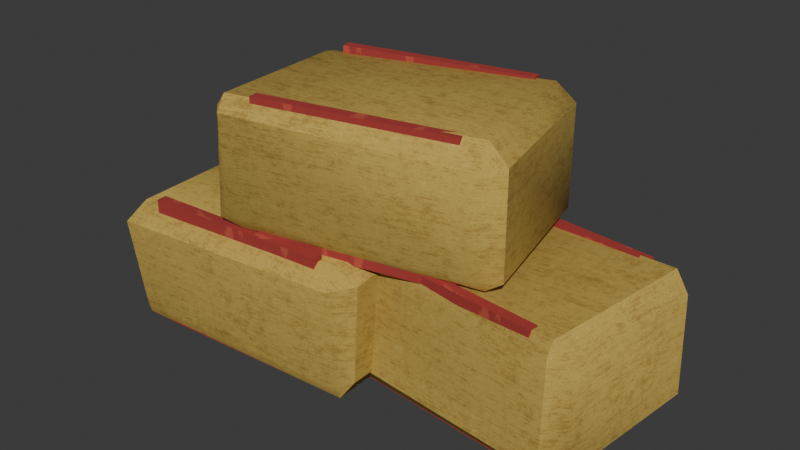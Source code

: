 # Source: hay_bale.blend  (saved by Blender 5.2.45; exported with 4.5.12 LTS)
import bpy
from mathutils import Matrix  # noqa: F401  (used for matrix-valued properties, if any)

bpy.ops.wm.read_factory_settings(use_empty=True)
scene = bpy.context.scene
scene.name = 'Scene'

# ---- collections
col_hay_bale = bpy.data.collections.new('hay_bale'); scene.collection.children.link(col_hay_bale)

# ---- images (referenced by path relative to the original .blend; pixels are not part of the script)
import os
ASSET_DIR = os.environ.get("B2B_ASSET_DIR", "")  # directory of the original .blend (textures are referenced by path, not embedded)
HERE = os.path.dirname(os.path.abspath(__file__))  # packed textures are extracted next to this script under _unpacked/

def load_image(name, relpath, width, height, colorspace="sRGB"):
    """Load a texture the original file referenced (path relative to the .blend, or extracted next to this script)."""
    p = next((c for c in (os.path.join(HERE, relpath), os.path.join(ASSET_DIR, relpath)) if relpath and os.path.exists(c)), "")
    if p:
        img = bpy.data.images.load(p, check_existing=True)
        img.name = name
    else:  # same state as the original file: an image datablock whose file is absent (Cycles renders it pink)
        img = bpy.data.images.new(name, width, height)
        img.source = "FILE"
        img.filepath = "//" + (relpath or name)
    img.colorspace_settings.name = colorspace
    return img
img_env_straw = load_image('env_straw', '_unpacked/straw.b074d0e4.png', 512, 512, 'sRGB')
img_env_paint_atlas = load_image('env_paint_atlas', '_unpacked/paint_atlas.7539c6ec.png', 512, 512, 'sRGB')

# ---- materials (node trees are filled in below, after node groups)
mat_env_straw = bpy.data.materials.new('Env_Straw')
mat_env_straw.diffuse_color = (0.4342, 0.4342, 0.4342, 1.0)
mat_env_straw.roughness = 0.9
mat_env_paint = bpy.data.materials.new('Env_Paint')
mat_env_paint.diffuse_color = (0.4342, 0.4342, 0.4342, 1.0)
mat_env_paint.roughness = 0.9

# ---- material node trees
mat_env_straw.use_nodes = True; mat_env_straw.node_tree.nodes.clear()
_N = mat_env_straw.node_tree.nodes; _L = mat_env_straw.node_tree.links
n0 = _N.new('ShaderNodeBsdfPrincipled'); n0.name = 'Principled BSDF'; n0.location = (-200, 100)
n0.inputs[2].default_value = 0.9
n0.inputs[10].default_value = 0.005
n0.inputs[13].default_value = 0.25
n1 = _N.new('ShaderNodeOutputMaterial'); n1.name = 'Material Output'; n1.location = (200, 100)
n2 = _N.new('ShaderNodeTexImage'); n2.name = 'Image Texture'; n2.location = (-400, 200)
n2.image = img_env_straw
_L.new(n0.outputs[0], n1.inputs[0])
_L.new(n2.outputs[0], n0.inputs[0])
n1.is_active_output = True
mat_env_paint.use_nodes = True; mat_env_paint.node_tree.nodes.clear()
_N = mat_env_paint.node_tree.nodes; _L = mat_env_paint.node_tree.links
n0 = _N.new('ShaderNodeBsdfPrincipled'); n0.name = 'Principled BSDF'; n0.location = (-200, 100)
n0.inputs[2].default_value = 0.9
n0.inputs[10].default_value = 0.005
n0.inputs[13].default_value = 0.25
n1 = _N.new('ShaderNodeOutputMaterial'); n1.name = 'Material Output'; n1.location = (200, 100)
n2 = _N.new('ShaderNodeTexImage'); n2.name = 'Image Texture'; n2.location = (-400, 200)
n2.image = img_env_paint_atlas
_L.new(n0.outputs[0], n1.inputs[0])
_L.new(n2.outputs[0], n0.inputs[0])
n1.is_active_output = True

# ---- world
world_world = bpy.data.worlds.new('World'); scene.world = world_world
world_world.use_nodes = True; world_world.node_tree.nodes.clear()
_N = world_world.node_tree.nodes; _L = world_world.node_tree.links
n0 = _N.new('ShaderNodeOutputWorld'); n0.name = 'World Output'; n0.location = (200, 100)
n1 = _N.new('ShaderNodeBackground'); n1.name = 'Background'; n1.location = (-200, 100)
n1.inputs[0].default_value = (0.05088, 0.05088, 0.05088, 1.0)
_L.new(n1.outputs[0], n0.inputs[0])
n0.is_active_output = True
world_world.color = (0.05088, 0.05088, 0.05088)
world_world.sun_shadow_jitter_overblur = 0.0

# ---- meshes
me_hay = bpy.data.meshes.new('Hay')
me_hay.from_pydata([(-0.7798, -0.3992, 0.515), (-0.7798, -0.3992, 0.0), (-0.03086, -0.36, 0.515), (-0.03086, -0.36, 0.0), (-0.7777, -0.4392, 0.515), (-0.7777, -0.4392, 0.0), (-0.02877, -0.3999, 0.515), (-0.02877, -0.3999, 0.0), (0.06928, -0.3955, 0.0), (0.1252, -0.3807, 0.08073), (0.07761, -0.4169, 0.05573), (0.1364, -0.3688, 0.4565), (0.05112, -0.3728, 0.497), (0.05881, -0.4406, 0.4357), (-0.8863, -0.4418, 0.0), (-0.8558, -0.4758, 0.07275), (-0.9173, -0.4112, 0.04016), (-0.8743, -0.4178, 0.4783), (-0.9099, -0.4159, 0.4336), (-0.8885, -0.5042, 0.4165), (0.01612, 0.2111, 0.0), (0.02447, 0.299, 0.0701), (0.09527, 0.2486, 0.06092), (0.005335, 0.2032, 0.4812), (0.0834, 0.2346, 0.4614), (0.008229, 0.2833, 0.4472), (-0.9016, 0.1641, 0.0), (-0.9444, 0.1914, 0.04583), (-0.9145, 0.2344, 0.05606), (-0.8917, 0.1535, 0.4927), (-0.8882, 0.2387, 0.4178), (-0.9454, 0.183, 0.4213), (-0.06017, 0.1992, 0.0), (-0.06017, 0.1992, 0.515), (-0.8091, 0.16, 0.0), (-0.8091, 0.16, 0.515), (-0.06226, 0.2392, 0.0), (-0.06226, 0.2392, 0.515), (-0.8112, 0.1999, 0.0), (-0.8112, 0.1999, 0.515), (0.01779, -0.1893, 0.515), (0.01779, -0.1893, 0.0), (0.7637, -0.2677, 0.515), (0.7637, -0.2677, 0.0), (0.01361, -0.229, 0.515), (0.01361, -0.229, 0.0), (0.7595, -0.3074, 0.515), (0.7595, -0.3074, 0.0), (0.8602, -0.3174, 0.005891), (0.9279, -0.2865, 0.06075), (0.8514, -0.3632, 0.0614), (0.8912, -0.2941, 0.445), (0.8402, -0.303, 0.5118), (0.842, -0.3337, 0.4636), (-0.05689, -0.2202, 0.0), (-0.09065, -0.2664, 0.07025), (-0.1171, -0.1903, 0.06696), (-0.07016, -0.223, 0.5013), (-0.1478, -0.1976, 0.4154), (-0.07229, -0.2389, 0.4184), (0.9178, 0.2759, 0.0), (0.903, 0.3775, 0.0714), (0.9933, 0.2794, 0.07094), (0.9238, 0.3003, 0.5208), (0.9797, 0.2826, 0.4509), (0.9191, 0.3451, 0.4459), (-0.03368, 0.3944, 0.002838), (-0.09564, 0.4107, 0.03941), (0.002665, 0.4487, 0.03647), (0.01387, 0.3752, 0.4828), (-0.004535, 0.4439, 0.4415), (-0.07206, 0.4071, 0.4422), (0.8222, 0.2893, 0.0), (0.8222, 0.2893, 0.515), (0.07632, 0.3677, 0.0), (0.07632, 0.3677, 0.515), (0.8264, 0.329, 0.0), (0.8264, 0.329, 0.515), (0.0805, 0.4074, 0.0), (0.0805, 0.4074, 0.515), (-0.3086, -0.3518, 1.015), (-0.3086, -0.3518, 0.485), (0.425, -0.1959, 1.015), (0.425, -0.1959, 0.485), (-0.3003, -0.391, 1.015), (-0.3003, -0.391, 0.485), (0.4333, -0.235, 1.015), (0.4333, -0.235, 0.485), (0.5329, -0.217, 0.5212), (0.5874, -0.1964, 0.5564), (0.5064, -0.2731, 0.5676), (0.5895, -0.1999, 0.9498), (0.5112, -0.1945, 1.017), (0.5165, -0.2717, 0.9362), (-0.3686, -0.3948, 0.5171), (-0.3963, -0.4361, 0.578), (-0.4579, -0.4173, 0.5401), (-0.4103, -0.4006, 1.005), (-0.4324, -0.4147, 0.9615), (-0.3966, -0.4488, 0.9523), (0.4126, 0.4107, 0.5227), (0.3591, 0.4671, 0.5351), (0.4491, 0.3958, 0.5566), (0.3718, 0.3856, 1.009), (0.4597, 0.3779, 0.9548), (0.3707, 0.4508, 0.9301), (-0.5086, 0.197, 0.5187), (-0.5981, 0.1792, 0.5843), (-0.5536, 0.2358, 0.571), (-0.4932, 0.176, 0.9845), (-0.5201, 0.256, 0.9613), (-0.5946, 0.1658, 0.9252), (0.3086, 0.3518, 0.485), (0.3086, 0.3518, 1.015), (-0.425, 0.1959, 0.485), (-0.425, 0.1959, 1.015), (0.3003, 0.391, 0.485), (0.3003, 0.391, 1.015), (-0.4333, 0.235, 0.485), (-0.4333, 0.235, 1.015)], [], [(1, 0, 2, 3), (7, 6, 4, 5), (0, 4, 6, 2), (3, 2, 6, 7), (5, 4, 0, 1), (8, 9, 10), (11, 12, 13), (14, 15, 16), (17, 18, 19), (20, 21, 22), (23, 24, 25), (26, 27, 28), (29, 30, 31), (14, 8, 10, 15), (9, 11, 13, 10), (12, 17, 19, 13), (18, 16, 15, 19), (26, 14, 16, 27), (17, 29, 31, 18), (30, 28, 27, 31), (20, 26, 28, 21), (29, 23, 25, 30), (24, 22, 21, 25), (8, 20, 22, 9), (23, 12, 11, 24), (10, 13, 19, 15), (22, 24, 11, 9), (29, 17, 12, 23), (16, 18, 31, 27), (28, 30, 25, 21), (32, 33, 35, 34), (34, 35, 39, 38), (38, 39, 37, 36), (36, 37, 33, 32), (39, 35, 33, 37), (45, 44, 40, 41), (40, 44, 46, 42), (43, 42, 46, 47), (41, 40, 42, 43), (47, 46, 44, 45), (48, 49, 50), (51, 52, 53), (54, 55, 56), (57, 58, 59), (60, 61, 62), (63, 64, 65), (66, 67, 68), (69, 70, 71), (54, 48, 50, 55), (49, 51, 53, 50), (52, 57, 59, 53), (58, 56, 55, 59), (66, 54, 56, 67), (57, 69, 71, 58), (70, 68, 67, 71), (60, 66, 68, 61), (69, 63, 65, 70), (64, 62, 61, 65), (48, 60, 62, 49), (63, 52, 51, 64), (50, 53, 59, 55), (62, 64, 51, 49), (69, 57, 52, 63), (56, 58, 71, 67), (68, 70, 65, 61), (72, 73, 75, 74), (74, 75, 79, 78), (78, 79, 77, 76), (76, 77, 73, 72), (79, 75, 73, 77), (85, 81, 83, 87), (81, 80, 82, 83), (85, 84, 80, 81), (87, 86, 84, 85), (80, 84, 86, 82), (83, 82, 86, 87), (88, 89, 90), (91, 92, 93), (94, 95, 96), (97, 98, 99), (100, 101, 102), (103, 104, 105), (106, 107, 108), (109, 110, 111), (94, 88, 90, 95), (89, 91, 93, 90), (92, 97, 99, 93), (98, 96, 95, 99), (106, 94, 96, 107), (97, 109, 111, 98), (110, 108, 107, 111), (100, 106, 108, 101), (109, 103, 105, 110), (104, 102, 101, 105), (88, 100, 102, 89), (103, 92, 91, 104), (94, 106, 100, 88), (90, 93, 99, 95), (102, 104, 91, 89), (109, 97, 92, 103), (96, 98, 111, 107), (108, 110, 105, 101), (112, 113, 115, 114), (114, 115, 119, 118), (118, 119, 117, 116), (116, 117, 113, 112), (114, 118, 116, 112), (119, 115, 113, 117)])
me_hay.polygons.foreach_set('use_smooth', [True] * 108)
me_hay.polygons.foreach_set('material_index', [1, 1, 1, 1, 1, 0, 0, 0, 0, 0, 0, 0, 0, 0, 0, 0, 0, 0, 0, 0, 0, 0, 0, 0, 0, 0, 0, 0, 0, 0, 1, 1, 1, 1, 1, 1, 1, 1, 1, 1, 0, 0, 0, 0, 0, 0, 0, 0, 0, 0, 0, 0, 0, 0, 0, 0, 0, 0, 0, 0, 0, 0, 0, 0, 0, 1, 1, 1, 1, 1, 1, 1, 1, 1, 1, 1, 0, 0, 0, 0, 0, 0, 0, 0, 0, 0, 0, 0, 0, 0, 0, 0, 0, 0, 0, 0, 0, 0, 0, 0, 0, 0, 1, 1, 1, 1, 1, 1])
_k = set([(0, 1), (0, 2), (0, 4), (1, 3), (1, 5), (2, 3), (2, 6), (3, 7), (4, 5), (4, 6), (5, 7), (6, 7), (8, 9), (8, 10), (8, 14), (8, 20), (9, 11), (9, 22), (11, 13), (11, 24), (13, 19), (14, 15), (14, 16), (14, 26), (15, 19), (16, 27), (17, 19), (17, 29), (20, 26), (21, 22), (21, 28), (22, 24), (24, 25), (25, 30), (27, 28), (27, 31), (28, 30), (32, 33), (32, 34), (32, 36), (33, 35), (33, 37), (34, 35), (34, 38), (35, 39), (36, 37), (36, 38), (37, 39), (38, 39), (40, 41), (40, 42), (40, 44), (41, 43), (41, 45), (42, 43), (42, 46), (43, 47), (44, 45), (44, 46), (45, 47), (46, 47), (48, 50), (48, 54), (48, 60), (49, 62), (50, 53), (50, 55), (52, 53), (52, 57), (52, 63), (54, 55), (54, 66), (55, 59), (56, 58), (56, 67), (57, 58), (58, 71), (60, 66), (61, 62), (61, 65), (61, 68), (62, 64), (63, 64), (63, 65), (63, 69), (65, 70), (66, 67), (67, 68), (67, 71), (70, 71), (72, 73), (72, 74), (72, 76), (73, 75), (73, 77), (74, 75), (74, 78), (75, 79), (76, 77), (76, 78), (77, 79), (78, 79), (80, 81), (80, 82), (80, 84), (81, 83), (81, 85), (82, 83), (82, 86), (83, 87), (84, 85), (84, 86), (85, 87), (86, 87), (88, 89), (88, 94), (89, 91), (89, 102), (91, 92), (91, 104), (92, 97), (93, 99), (94, 96), (95, 96), (96, 98), (96, 107), (97, 99), (98, 111), (100, 101), (100, 102), (101, 105), (101, 108), (105, 110), (107, 108), (107, 111), (110, 111), (112, 113), (112, 114), (112, 116), (113, 115), (113, 117), (114, 115), (114, 118), (115, 119), (116, 117), (116, 118), (117, 119), (118, 119)])
me_hay.attributes.new('sharp_edge', 'BOOLEAN', 'EDGE').data.foreach_set('value', [ (min(e.vertices), max(e.vertices)) in _k for e in me_hay.edges])
_uv = me_hay.uv_layers.new(name='Float2')
_uv.uv.foreach_set('vector', [0.00375, 0.7798, 0.1213, 0.7798, 0.1213, 0.03086, 0.00375, 0.03086, 0.00375, -0.02877, 0.1213, -0.02877, 0.1213, -0.7777, 0.00375, -0.7777, 0.06301, -0.7798, 0.00375, -0.7777, 0.06199, -0.02877, 0.1213, -0.03086, 0.1213, 0.0, 0.1213, 0.515, 0.00375, 0.515, 0.00375, 0.0, 0.1213, 0.0, 0.1213, 0.515, 0.00375, 0.515, 0.00375, 0.0, -0.3296, 0.0, -0.3173, 0.06728, -0.3474, 0.04644, 0.1137, -0.3073, 0.0426, -0.3107, 0.04901, -0.3671, 0.3682, 0.0, 0.3965, 0.06063, 0.3427, 0.03347, 0.3482, 0.3986, 0.3466, 0.3613, 0.4201, 0.3471, 0.01344, -0.176, 0.02039, -0.2492, 0.07939, -0.2072, 0.004446, -0.1693, 0.0695, -0.1955, 0.006858, -0.2361, -0.7513, -0.1368, -0.787, -0.1595, -0.7621, -0.1953, -0.7431, -0.1279, -0.7402, -0.1989, -0.7878, -0.1525, -0.7386, 0.0, 0.05773, 0.0, 0.06467, 0.04644, -0.7132, 0.06063, 0.1044, 0.06728, 0.1137, 0.3804, 0.04901, 0.3631, 0.06467, 0.04644, 0.0426, -0.3107, -0.7286, -0.3482, -0.7404, -0.4201, 0.04901, -0.3671, 0.3466, 0.3613, 0.3427, 0.03347, 0.3965, 0.06063, 0.4201, 0.3471, -0.1368, 0.0, 0.3682, 0.0, 0.3427, 0.03347, -0.1595, 0.03819, 0.3482, 0.3986, -0.1279, 0.4106, -0.1525, 0.3511, 0.3466, 0.3613, -0.1989, 0.3482, -0.1953, 0.04672, -0.1595, 0.03819, -0.1525, 0.3511, 0.01344, -0.176, -0.7513, -0.1368, -0.7621, -0.1953, 0.02039, -0.2492, -0.7431, -0.1279, 0.004446, -0.1693, 0.006858, -0.2361, -0.7402, -0.1989, -0.0695, 0.3845, -0.07939, 0.05076, -0.02039, 0.05842, -0.006858, 0.3727, -0.3296, 0.0, 0.176, 0.0, 0.2072, 0.05076, -0.3173, 0.06728, 0.1693, -0.004446, -0.3107, -0.0426, -0.3073, -0.1137, 0.1955, -0.0695, 0.06467, 0.04644, 0.04901, 0.3631, -0.7404, 0.3471, -0.7132, 0.06063, 0.2072, 0.05076, 0.1955, 0.3845, -0.3073, 0.3804, -0.3173, 0.06728, -0.7431, 0.1279, -0.7286, -0.3482, 0.0426, -0.3107, 0.004446, 0.1693, 0.3427, 0.03347, 0.3466, 0.3613, -0.1525, 0.3511, -0.1595, 0.03819, 0.7621, 0.04672, 0.7402, 0.3482, -0.006858, 0.3727, -0.02039, 0.05842, 0.00375, -0.06017, 0.1213, -0.06017, 0.1213, -0.8091, 0.00375, -0.8091, 0.1213, 0.0, 0.1213, 0.515, 0.00375, 0.515, 0.00375, 0.0, 0.00375, 0.8112, 0.1213, 0.8112, 0.1213, 0.06226, 0.00375, 0.06226, 0.1213, 0.0, 0.1213, 0.515, 0.00375, 0.515, 0.00375, 0.0, 0.06301, -0.8112, 0.00375, -0.8091, 0.06199, -0.06017, 0.1213, -0.06226, 0.1213, 0.0, 0.1213, 0.515, 0.00375, 0.515, 0.00375, 0.0, 0.1213, 0.01779, 0.0817, 0.01361, 0.00375, 0.7595, 0.0433, 0.7637, 0.1213, 0.0, 0.1213, 0.515, 0.00375, 0.515, 0.00375, 0.0, 0.00375, -0.01779, 0.1213, -0.01779, 0.1213, -0.7637, 0.00375, -0.7637, 0.00375, 0.7595, 0.1213, 0.7595, 0.1213, 0.01361, 0.00375, 0.01361, 0.7168, 0.004909, 0.7732, 0.05063, 0.7095, 0.05117, -0.2451, 0.3709, -0.2525, 0.4265, -0.278, 0.3863, 0.1835, 0.0, 0.222, 0.05854, 0.1586, 0.0558, -0.05846, 0.4178, -0.1232, 0.3462, -0.06024, 0.3487, 0.2299, -0.7648, 0.3145, -0.7525, 0.2328, -0.8278, -0.7698, 0.434, -0.8164, 0.3757, -0.766, 0.3716, -0.02807, -0.3287, -0.0797, -0.3422, 0.002221, -0.3739, 0.01156, -0.3126, -0.003779, -0.3699, -0.06005, -0.3392, -0.04741, 0.0, 0.7168, 0.004909, 0.7095, 0.05117, -0.07554, 0.05854, 0.7732, 0.05063, 0.7426, 0.3709, 0.7017, 0.3863, 0.7095, 0.05117, 0.7002, 0.4265, -0.05846, 0.4178, -0.06024, 0.3487, 0.7017, 0.3863, 0.1647, 0.3462, 0.1586, 0.0558, 0.222, 0.05854, 0.1991, 0.3487, 0.3287, -0.02807, -0.1835, -0.04741, -0.1586, -0.09762, 0.3422, -0.0797, -0.1859, -0.05846, 0.3126, 0.01156, 0.3392, -0.06005, -0.1647, -0.1232, 0.003779, 0.3679, -0.002221, 0.03039, 0.0797, 0.03284, 0.06005, 0.3685, 0.7648, -0.2299, -0.02807, -0.3287, 0.002221, -0.3739, 0.7525, -0.3145, -0.01156, 0.4023, -0.7698, 0.434, -0.766, 0.3716, 0.003779, 0.3679, 0.2355, 0.3757, 0.2328, 0.05912, 0.3145, 0.0595, 0.2876, 0.3716, -0.2645, -0.7168, 0.2299, -0.7648, 0.2328, -0.8278, -0.2388, -0.7732, 0.2502, 0.434, -0.2525, 0.4265, -0.2451, 0.3709, 0.2355, 0.3757, 0.7095, 0.05117, 0.7017, 0.3863, -0.06024, 0.3487, -0.07554, 0.05854, 0.2328, 0.05912, 0.2355, 0.3757, -0.2451, 0.3709, -0.2388, 0.05063, 0.01156, 0.3126, -0.05846, -0.1859, 0.7002, -0.2525, 0.7698, 0.2502, 0.1586, 0.0558, 0.1647, 0.3462, -0.3392, 0.3685, -0.3422, 0.03284, -0.002221, 0.03039, 0.003779, 0.3679, -0.766, 0.3716, -0.7525, 0.0595, 0.00375, 0.8222, 0.1213, 0.8222, 0.1213, 0.07632, 0.00375, 0.07632, 0.1213, 0.0, 0.1213, 0.515, 0.00375, 0.515, 0.00375, 0.0, 0.00375, -0.0805, 0.1213, -0.0805, 0.1213, -0.8264, 0.00375, -0.8264, 0.1213, 0.0, 0.1213, 0.515, 0.00375, 0.515, 0.00375, 0.0, 0.1213, 0.0805, 0.0817, 0.07632, 0.00375, 0.8222, 0.0433, 0.8264, 0.00375, -0.3003, 0.02732, -0.3086, 0.1213, 0.425, 0.09768, 0.4333, 0.00375, 0.3086, 0.1213, 0.3086, 0.1213, -0.425, 0.00375, -0.425, 0.1213, 0.485, 0.1213, 1.015, 0.00375, 1.015, 0.00375, 0.485, 0.00375, 0.4333, 0.1213, 0.4333, 0.1213, -0.3003, 0.00375, -0.3003, 0.02732, -0.3086, 0.00375, -0.3003, 0.09768, 0.4333, 0.1213, 0.425, 0.1213, 0.485, 0.1213, 1.015, 0.00375, 1.015, 0.00375, 0.485, 0.4441, 0.4343, 0.4895, 0.4636, 0.422, 0.473, 0.4913, -0.1665, 0.426, -0.1621, 0.4304, -0.2264, -0.3071, 0.4309, -0.3302, 0.4816, -0.3816, 0.4501, -0.3419, 0.8373, -0.3604, 0.8013, -0.3305, 0.7936, -0.3438, 0.4356, -0.2993, 0.4459, -0.3742, 0.4638, -0.3098, 0.8407, -0.383, 0.7957, -0.3089, 0.7751, 0.1641, -0.4238, 0.1493, -0.4984, 0.1965, -0.4613, 0.1466, -0.411, 0.2133, -0.4334, 0.1382, -0.4955, -0.3071, 0.4309, 0.4441, 0.4343, 0.422, 0.473, -0.3302, 0.4816, 0.4895, 0.4636, 0.4913, 0.7915, 0.4304, 0.7802, 0.422, 0.473, 0.426, 0.8473, -0.3419, 0.8373, -0.3305, 0.7936, 0.4304, 0.7802, -0.3604, 0.8013, -0.3816, 0.4501, -0.3302, 0.4816, -0.3305, 0.7936, 0.1641, -0.4238, -0.329, -0.3071, -0.3478, -0.3816, 0.1493, -0.4984, -0.3338, -0.3419, 0.1466, -0.411, 0.1382, -0.4955, -0.3456, -0.3604, -0.2133, 0.8011, -0.1965, 0.4758, -0.1493, 0.4869, -0.1382, 0.771, 0.3438, -0.3423, -0.4238, -0.1641, -0.4613, -0.1965, 0.2993, -0.3892, -0.411, -0.1466, 0.3098, -0.3213, 0.3089, -0.3757, -0.4334, -0.2133, -0.383, 0.7957, -0.3742, 0.4638, -0.2993, 0.4459, -0.3089, 0.7751, -0.1808, -0.4441, 0.3423, -0.3438, 0.3299, -0.3742, -0.1637, -0.4895, 0.3213, -0.3098, -0.1621, -0.426, -0.1665, -0.4913, 0.3149, -0.383, -0.3071, -0.329, -0.4238, 0.1641, 0.3438, 0.3423, 0.4441, -0.1808, 0.422, 0.473, 0.4304, 0.7802, -0.3305, 0.7936, -0.3302, 0.4816, 0.3299, 0.4638, 0.3149, 0.7957, -0.1665, 0.7915, -0.1637, 0.4636, -0.411, 0.1466, -0.3419, -0.3338, 0.426, -0.1621, 0.3098, 0.3213, 0.3478, 0.4501, 0.3456, 0.8013, -0.1382, 0.771, -0.1493, 0.4869, 0.4613, 0.4758, 0.4334, 0.8011, -0.3089, 0.7751, -0.2993, 0.4459, 0.00375, 0.3086, 0.1213, 0.3086, 0.1213, -0.425, 0.00375, -0.425, 0.1213, 0.485, 0.1213, 1.015, 0.00375, 1.015, 0.00375, 0.485, 0.00375, 0.4333, 0.1213, 0.4333, 0.1213, -0.3003, 0.00375, -0.3003, 0.1213, 0.485, 0.1213, 1.015, 0.00375, 1.015, 0.00375, 0.485, 0.00375, -0.425, 0.02732, -0.4333, 0.1213, 0.3003, 0.09768, 0.3086, 0.02732, -0.4333, 0.00375, -0.425, 0.09768, 0.3086, 0.1213, 0.3003])
me_hay.materials.append(mat_env_straw)
me_hay.materials.append(mat_env_paint)
me_hay.update()

# ---- objects
ob_hay_bale = bpy.data.objects.new('hay_bale', None)
ob_hay = bpy.data.objects.new('Hay', me_hay)

# ---- transforms, parenting, visibility, modifiers, constraints
ob_hay_bale.location = (0.0, 0.0, 0.0)
ob_hay_bale.empty_display_type = 'ARROWS'
ob_hay_bale.empty_display_size = 0.5
ob_hay.parent = ob_hay_bale
ob_hay.location = (0.0, 0.0, 0.0)

# ---- collection membership
col_hay_bale.objects.link(ob_hay_bale)
col_hay_bale.objects.link(ob_hay)

# ---- scene / render settings (as saved in the file)
scene.frame_start = 1; scene.frame_end = 250; scene.frame_set(1)
scene.render.engine = 'BLENDER_EEVEE_NEXT'
scene.render.bake_bias = 0.0
scene.render.bake_samples = 0
scene.render.compositor_device = 'GPU'
scene.eevee.use_volume_custom_range = False
scene.eevee.fast_gi_thickness_near = 0.1
scene.eevee.fast_gi_thickness_far = 0.0
scene.eevee.ray_tracing_options.screen_trace_thickness = 0.1
bpy.context.view_layer.update()

# ---- added for rendering (the .blend has no active camera and no usable light): camera, sun
cam_auto = bpy.data.cameras.new('AutoCamera')
cam_auto.lens = 50.0
cam_auto.sensor_width = 36.0
cam_auto.clip_end = 1000.0
ob_auto_camera = bpy.data.objects.new('AutoCamera', cam_auto)
scene.collection.objects.link(ob_auto_camera)
ob_auto_camera.location = (2.23978, -2.67751, 2.281)
ob_auto_camera.rotation_euler = (1.09748, -7.21219e-08, 0.694738)
scene.camera = ob_auto_camera
light_auto_sun = bpy.data.lights.new('AutoSun', 'SUN')
light_auto_sun.energy = 3.0
light_auto_sun.angle = 0.0523599
ob_auto_sun = bpy.data.objects.new('AutoSun', light_auto_sun)
scene.collection.objects.link(ob_auto_sun)
ob_auto_sun.rotation_euler = (0.872665, 0.174533, 0.523599)
bpy.context.view_layer.update()

